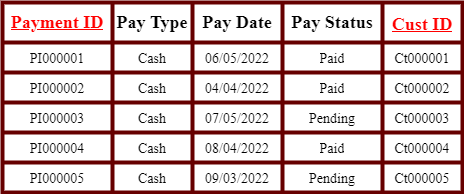

The diagram above was exported from draw.io. Its source (the exported page's mxGraphModel, read from the mxfile embedded in the PNG):
<mxGraphModel dx="1108" dy="563" grid="1" gridSize="10" guides="1" tooltips="1" connect="1" arrows="1" fold="1" page="1" pageScale="1" pageWidth="850" pageHeight="1100" math="0" shadow="0">
  <root>
    <mxCell id="0" />
    <mxCell id="1" parent="0" />
    <mxCell id="JvFeLf2-WqrRbN9j43TB-1" value="" style="shape=table;startSize=0;container=1;collapsible=0;childLayout=tableLayout;fontFamily=Times New Roman;fontSize=18;fontColor=#000000;strokeWidth=4;strokeColor=#660000;" parent="1" vertex="1">
      <mxGeometry x="30" y="330" width="460" height="190" as="geometry" />
    </mxCell>
    <mxCell id="JvFeLf2-WqrRbN9j43TB-2" value="" style="shape=tableRow;horizontal=0;startSize=0;swimlaneHead=0;swimlaneBody=0;top=0;left=0;bottom=0;right=0;collapsible=0;dropTarget=0;fillColor=none;points=[[0,0.5],[1,0.5]];portConstraint=eastwest;fontFamily=Times New Roman;fontSize=18;fontColor=#000000;strokeWidth=2;" parent="JvFeLf2-WqrRbN9j43TB-1" vertex="1">
      <mxGeometry width="460" height="40" as="geometry" />
    </mxCell>
    <mxCell id="JvFeLf2-WqrRbN9j43TB-3" value="&lt;font color=&quot;#ff0000&quot;&gt;&lt;u&gt;&lt;b&gt;Payment ID&lt;/b&gt;&lt;/u&gt;&lt;/font&gt;" style="shape=partialRectangle;html=1;whiteSpace=wrap;connectable=0;overflow=hidden;fillColor=none;top=0;left=0;bottom=0;right=0;pointerEvents=1;fontFamily=Times New Roman;fontSize=18;fontColor=#000000;strokeWidth=2;" parent="JvFeLf2-WqrRbN9j43TB-2" vertex="1">
      <mxGeometry width="110" height="40" as="geometry">
        <mxRectangle width="110" height="40" as="alternateBounds" />
      </mxGeometry>
    </mxCell>
    <mxCell id="JvFeLf2-WqrRbN9j43TB-4" value="&lt;b&gt;Pay Type&lt;/b&gt;" style="shape=partialRectangle;html=1;whiteSpace=wrap;connectable=0;overflow=hidden;fillColor=none;top=0;left=0;bottom=0;right=0;pointerEvents=1;fontFamily=Times New Roman;fontSize=18;fontColor=#000000;strokeWidth=2;" parent="JvFeLf2-WqrRbN9j43TB-2" vertex="1">
      <mxGeometry x="110" width="80" height="40" as="geometry">
        <mxRectangle width="80" height="40" as="alternateBounds" />
      </mxGeometry>
    </mxCell>
    <mxCell id="JvFeLf2-WqrRbN9j43TB-5" value="&lt;b&gt;Pay Date&lt;/b&gt;" style="shape=partialRectangle;html=1;whiteSpace=wrap;connectable=0;overflow=hidden;fillColor=none;top=0;left=0;bottom=0;right=0;pointerEvents=1;fontFamily=Times New Roman;fontSize=18;fontColor=#000000;strokeWidth=2;" parent="JvFeLf2-WqrRbN9j43TB-2" vertex="1">
      <mxGeometry x="190" width="90" height="40" as="geometry">
        <mxRectangle width="90" height="40" as="alternateBounds" />
      </mxGeometry>
    </mxCell>
    <mxCell id="JvFeLf2-WqrRbN9j43TB-6" value="&lt;b&gt;Pay Status&lt;/b&gt;" style="shape=partialRectangle;html=1;whiteSpace=wrap;connectable=0;overflow=hidden;fillColor=none;top=0;left=0;bottom=0;right=0;pointerEvents=1;fontFamily=Times New Roman;fontSize=18;fontColor=#000000;strokeWidth=2;" parent="JvFeLf2-WqrRbN9j43TB-2" vertex="1">
      <mxGeometry x="280" width="100" height="40" as="geometry">
        <mxRectangle width="100" height="40" as="alternateBounds" />
      </mxGeometry>
    </mxCell>
    <mxCell id="JvFeLf2-WqrRbN9j43TB-7" value="&lt;b style=&quot;font-family: Helvetica; font-size: 24px;&quot;&gt;&lt;font style=&quot;font-size: 18px;&quot; face=&quot;Times New Roman&quot; color=&quot;#ff0000&quot;&gt;&lt;u&gt;Cust ID&lt;/u&gt;&lt;/font&gt;&lt;/b&gt;" style="shape=partialRectangle;html=1;whiteSpace=wrap;connectable=0;overflow=hidden;fillColor=none;top=0;left=0;bottom=0;right=0;pointerEvents=1;fontFamily=Times New Roman;fontSize=18;fontColor=#000000;strokeWidth=2;" parent="JvFeLf2-WqrRbN9j43TB-2" vertex="1">
      <mxGeometry x="380" width="80" height="40" as="geometry">
        <mxRectangle width="80" height="40" as="alternateBounds" />
      </mxGeometry>
    </mxCell>
    <mxCell id="A6jr5Teqie9BTdz4e5Eq-1" style="shape=tableRow;horizontal=0;startSize=0;swimlaneHead=0;swimlaneBody=0;top=0;left=0;bottom=0;right=0;collapsible=0;dropTarget=0;fillColor=none;points=[[0,0.5],[1,0.5]];portConstraint=eastwest;fontFamily=Times New Roman;fontSize=18;fontColor=#000000;strokeWidth=2;" parent="JvFeLf2-WqrRbN9j43TB-1" vertex="1">
      <mxGeometry y="40" width="460" height="30" as="geometry" />
    </mxCell>
    <mxCell id="A6jr5Teqie9BTdz4e5Eq-2" value="&lt;font style=&quot;font-size: 14px;&quot;&gt;PI000001&lt;/font&gt;" style="shape=partialRectangle;html=1;whiteSpace=wrap;connectable=0;overflow=hidden;fillColor=none;top=0;left=0;bottom=0;right=0;pointerEvents=1;fontFamily=Times New Roman;fontSize=18;fontColor=#000000;strokeWidth=2;" parent="A6jr5Teqie9BTdz4e5Eq-1" vertex="1">
      <mxGeometry width="110" height="30" as="geometry">
        <mxRectangle width="110" height="30" as="alternateBounds" />
      </mxGeometry>
    </mxCell>
    <mxCell id="A6jr5Teqie9BTdz4e5Eq-3" value="&lt;font style=&quot;font-size: 14px;&quot;&gt;Cash&lt;/font&gt;" style="shape=partialRectangle;html=1;whiteSpace=wrap;connectable=0;overflow=hidden;fillColor=none;top=0;left=0;bottom=0;right=0;pointerEvents=1;fontFamily=Times New Roman;fontSize=18;fontColor=#000000;strokeWidth=2;" parent="A6jr5Teqie9BTdz4e5Eq-1" vertex="1">
      <mxGeometry x="110" width="80" height="30" as="geometry">
        <mxRectangle width="80" height="30" as="alternateBounds" />
      </mxGeometry>
    </mxCell>
    <mxCell id="A6jr5Teqie9BTdz4e5Eq-4" value="&lt;span style=&quot;font-size: 14px;&quot;&gt;06/05/2022&lt;/span&gt;" style="shape=partialRectangle;html=1;whiteSpace=wrap;connectable=0;overflow=hidden;fillColor=none;top=0;left=0;bottom=0;right=0;pointerEvents=1;fontFamily=Times New Roman;fontSize=18;fontColor=#000000;strokeWidth=2;" parent="A6jr5Teqie9BTdz4e5Eq-1" vertex="1">
      <mxGeometry x="190" width="90" height="30" as="geometry">
        <mxRectangle width="90" height="30" as="alternateBounds" />
      </mxGeometry>
    </mxCell>
    <mxCell id="A6jr5Teqie9BTdz4e5Eq-5" value="&lt;font style=&quot;font-size: 14px;&quot;&gt;Paid&lt;/font&gt;" style="shape=partialRectangle;html=1;whiteSpace=wrap;connectable=0;overflow=hidden;fillColor=none;top=0;left=0;bottom=0;right=0;pointerEvents=1;fontFamily=Times New Roman;fontSize=18;fontColor=#000000;strokeWidth=2;" parent="A6jr5Teqie9BTdz4e5Eq-1" vertex="1">
      <mxGeometry x="280" width="100" height="30" as="geometry">
        <mxRectangle width="100" height="30" as="alternateBounds" />
      </mxGeometry>
    </mxCell>
    <mxCell id="A6jr5Teqie9BTdz4e5Eq-6" value="&lt;span style=&quot;font-size: 14px;&quot;&gt;Ct000001&lt;/span&gt;" style="shape=partialRectangle;html=1;whiteSpace=wrap;connectable=0;overflow=hidden;fillColor=none;top=0;left=0;bottom=0;right=0;pointerEvents=1;fontFamily=Times New Roman;fontSize=18;fontColor=#000000;strokeWidth=2;" parent="A6jr5Teqie9BTdz4e5Eq-1" vertex="1">
      <mxGeometry x="380" width="80" height="30" as="geometry">
        <mxRectangle width="80" height="30" as="alternateBounds" />
      </mxGeometry>
    </mxCell>
    <mxCell id="A6jr5Teqie9BTdz4e5Eq-7" style="shape=tableRow;horizontal=0;startSize=0;swimlaneHead=0;swimlaneBody=0;top=0;left=0;bottom=0;right=0;collapsible=0;dropTarget=0;fillColor=none;points=[[0,0.5],[1,0.5]];portConstraint=eastwest;fontFamily=Times New Roman;fontSize=18;fontColor=#000000;strokeWidth=2;" parent="JvFeLf2-WqrRbN9j43TB-1" vertex="1">
      <mxGeometry y="70" width="460" height="30" as="geometry" />
    </mxCell>
    <mxCell id="A6jr5Teqie9BTdz4e5Eq-8" value="&lt;span style=&quot;font-size: 14px;&quot;&gt;PI000002&lt;/span&gt;" style="shape=partialRectangle;html=1;whiteSpace=wrap;connectable=0;overflow=hidden;fillColor=none;top=0;left=0;bottom=0;right=0;pointerEvents=1;fontFamily=Times New Roman;fontSize=18;fontColor=#000000;strokeWidth=2;" parent="A6jr5Teqie9BTdz4e5Eq-7" vertex="1">
      <mxGeometry width="110" height="30" as="geometry">
        <mxRectangle width="110" height="30" as="alternateBounds" />
      </mxGeometry>
    </mxCell>
    <mxCell id="A6jr5Teqie9BTdz4e5Eq-9" value="&lt;span style=&quot;font-size: 14px;&quot;&gt;Cash&lt;/span&gt;" style="shape=partialRectangle;html=1;whiteSpace=wrap;connectable=0;overflow=hidden;fillColor=none;top=0;left=0;bottom=0;right=0;pointerEvents=1;fontFamily=Times New Roman;fontSize=18;fontColor=#000000;strokeWidth=2;" parent="A6jr5Teqie9BTdz4e5Eq-7" vertex="1">
      <mxGeometry x="110" width="80" height="30" as="geometry">
        <mxRectangle width="80" height="30" as="alternateBounds" />
      </mxGeometry>
    </mxCell>
    <mxCell id="A6jr5Teqie9BTdz4e5Eq-10" value="&lt;span style=&quot;font-size: 14px;&quot;&gt;04/04/2022&lt;/span&gt;" style="shape=partialRectangle;html=1;whiteSpace=wrap;connectable=0;overflow=hidden;fillColor=none;top=0;left=0;bottom=0;right=0;pointerEvents=1;fontFamily=Times New Roman;fontSize=18;fontColor=#000000;strokeWidth=2;" parent="A6jr5Teqie9BTdz4e5Eq-7" vertex="1">
      <mxGeometry x="190" width="90" height="30" as="geometry">
        <mxRectangle width="90" height="30" as="alternateBounds" />
      </mxGeometry>
    </mxCell>
    <mxCell id="A6jr5Teqie9BTdz4e5Eq-11" value="&lt;span style=&quot;font-size: 14px;&quot;&gt;Paid&lt;/span&gt;" style="shape=partialRectangle;html=1;whiteSpace=wrap;connectable=0;overflow=hidden;fillColor=none;top=0;left=0;bottom=0;right=0;pointerEvents=1;fontFamily=Times New Roman;fontSize=18;fontColor=#000000;strokeWidth=2;" parent="A6jr5Teqie9BTdz4e5Eq-7" vertex="1">
      <mxGeometry x="280" width="100" height="30" as="geometry">
        <mxRectangle width="100" height="30" as="alternateBounds" />
      </mxGeometry>
    </mxCell>
    <mxCell id="A6jr5Teqie9BTdz4e5Eq-12" value="&lt;span style=&quot;font-size: 14px;&quot;&gt;Ct000002&lt;/span&gt;" style="shape=partialRectangle;html=1;whiteSpace=wrap;connectable=0;overflow=hidden;fillColor=none;top=0;left=0;bottom=0;right=0;pointerEvents=1;fontFamily=Times New Roman;fontSize=18;fontColor=#000000;strokeWidth=2;" parent="A6jr5Teqie9BTdz4e5Eq-7" vertex="1">
      <mxGeometry x="380" width="80" height="30" as="geometry">
        <mxRectangle width="80" height="30" as="alternateBounds" />
      </mxGeometry>
    </mxCell>
    <mxCell id="A6jr5Teqie9BTdz4e5Eq-13" style="shape=tableRow;horizontal=0;startSize=0;swimlaneHead=0;swimlaneBody=0;top=0;left=0;bottom=0;right=0;collapsible=0;dropTarget=0;fillColor=none;points=[[0,0.5],[1,0.5]];portConstraint=eastwest;fontFamily=Times New Roman;fontSize=18;fontColor=#000000;strokeWidth=2;" parent="JvFeLf2-WqrRbN9j43TB-1" vertex="1">
      <mxGeometry y="100" width="460" height="30" as="geometry" />
    </mxCell>
    <mxCell id="A6jr5Teqie9BTdz4e5Eq-14" value="&lt;span style=&quot;font-size: 14px;&quot;&gt;PI000003&lt;/span&gt;" style="shape=partialRectangle;html=1;whiteSpace=wrap;connectable=0;overflow=hidden;fillColor=none;top=0;left=0;bottom=0;right=0;pointerEvents=1;fontFamily=Times New Roman;fontSize=18;fontColor=#000000;strokeWidth=2;" parent="A6jr5Teqie9BTdz4e5Eq-13" vertex="1">
      <mxGeometry width="110" height="30" as="geometry">
        <mxRectangle width="110" height="30" as="alternateBounds" />
      </mxGeometry>
    </mxCell>
    <mxCell id="A6jr5Teqie9BTdz4e5Eq-15" value="&lt;span style=&quot;font-size: 14px;&quot;&gt;Cash&lt;/span&gt;" style="shape=partialRectangle;html=1;whiteSpace=wrap;connectable=0;overflow=hidden;fillColor=none;top=0;left=0;bottom=0;right=0;pointerEvents=1;fontFamily=Times New Roman;fontSize=18;fontColor=#000000;strokeWidth=2;" parent="A6jr5Teqie9BTdz4e5Eq-13" vertex="1">
      <mxGeometry x="110" width="80" height="30" as="geometry">
        <mxRectangle width="80" height="30" as="alternateBounds" />
      </mxGeometry>
    </mxCell>
    <mxCell id="A6jr5Teqie9BTdz4e5Eq-16" value="&lt;span style=&quot;font-size: 14px;&quot;&gt;07/05/2022&lt;/span&gt;" style="shape=partialRectangle;html=1;whiteSpace=wrap;connectable=0;overflow=hidden;fillColor=none;top=0;left=0;bottom=0;right=0;pointerEvents=1;fontFamily=Times New Roman;fontSize=18;fontColor=#000000;strokeWidth=2;" parent="A6jr5Teqie9BTdz4e5Eq-13" vertex="1">
      <mxGeometry x="190" width="90" height="30" as="geometry">
        <mxRectangle width="90" height="30" as="alternateBounds" />
      </mxGeometry>
    </mxCell>
    <mxCell id="A6jr5Teqie9BTdz4e5Eq-17" value="&lt;span style=&quot;font-size: 14px;&quot;&gt;Pending&lt;/span&gt;" style="shape=partialRectangle;html=1;whiteSpace=wrap;connectable=0;overflow=hidden;fillColor=none;top=0;left=0;bottom=0;right=0;pointerEvents=1;fontFamily=Times New Roman;fontSize=18;fontColor=#000000;strokeWidth=2;" parent="A6jr5Teqie9BTdz4e5Eq-13" vertex="1">
      <mxGeometry x="280" width="100" height="30" as="geometry">
        <mxRectangle width="100" height="30" as="alternateBounds" />
      </mxGeometry>
    </mxCell>
    <mxCell id="A6jr5Teqie9BTdz4e5Eq-18" value="&lt;span style=&quot;font-size: 14px;&quot;&gt;Ct000003&lt;/span&gt;" style="shape=partialRectangle;html=1;whiteSpace=wrap;connectable=0;overflow=hidden;fillColor=none;top=0;left=0;bottom=0;right=0;pointerEvents=1;fontFamily=Times New Roman;fontSize=18;fontColor=#000000;strokeWidth=2;" parent="A6jr5Teqie9BTdz4e5Eq-13" vertex="1">
      <mxGeometry x="380" width="80" height="30" as="geometry">
        <mxRectangle width="80" height="30" as="alternateBounds" />
      </mxGeometry>
    </mxCell>
    <mxCell id="A6jr5Teqie9BTdz4e5Eq-19" style="shape=tableRow;horizontal=0;startSize=0;swimlaneHead=0;swimlaneBody=0;top=0;left=0;bottom=0;right=0;collapsible=0;dropTarget=0;fillColor=none;points=[[0,0.5],[1,0.5]];portConstraint=eastwest;fontFamily=Times New Roman;fontSize=18;fontColor=#000000;strokeWidth=2;" parent="JvFeLf2-WqrRbN9j43TB-1" vertex="1">
      <mxGeometry y="130" width="460" height="30" as="geometry" />
    </mxCell>
    <mxCell id="A6jr5Teqie9BTdz4e5Eq-20" value="&lt;span style=&quot;font-size: 14px;&quot;&gt;PI000004&lt;/span&gt;" style="shape=partialRectangle;html=1;whiteSpace=wrap;connectable=0;overflow=hidden;fillColor=none;top=0;left=0;bottom=0;right=0;pointerEvents=1;fontFamily=Times New Roman;fontSize=18;fontColor=#000000;strokeWidth=2;" parent="A6jr5Teqie9BTdz4e5Eq-19" vertex="1">
      <mxGeometry width="110" height="30" as="geometry">
        <mxRectangle width="110" height="30" as="alternateBounds" />
      </mxGeometry>
    </mxCell>
    <mxCell id="A6jr5Teqie9BTdz4e5Eq-21" value="&lt;span style=&quot;font-size: 14px;&quot;&gt;Cash&lt;/span&gt;" style="shape=partialRectangle;html=1;whiteSpace=wrap;connectable=0;overflow=hidden;fillColor=none;top=0;left=0;bottom=0;right=0;pointerEvents=1;fontFamily=Times New Roman;fontSize=18;fontColor=#000000;strokeWidth=2;" parent="A6jr5Teqie9BTdz4e5Eq-19" vertex="1">
      <mxGeometry x="110" width="80" height="30" as="geometry">
        <mxRectangle width="80" height="30" as="alternateBounds" />
      </mxGeometry>
    </mxCell>
    <mxCell id="A6jr5Teqie9BTdz4e5Eq-22" value="&lt;span style=&quot;font-size: 14px;&quot;&gt;08/04/2022&lt;/span&gt;" style="shape=partialRectangle;html=1;whiteSpace=wrap;connectable=0;overflow=hidden;fillColor=none;top=0;left=0;bottom=0;right=0;pointerEvents=1;fontFamily=Times New Roman;fontSize=18;fontColor=#000000;strokeWidth=2;" parent="A6jr5Teqie9BTdz4e5Eq-19" vertex="1">
      <mxGeometry x="190" width="90" height="30" as="geometry">
        <mxRectangle width="90" height="30" as="alternateBounds" />
      </mxGeometry>
    </mxCell>
    <mxCell id="A6jr5Teqie9BTdz4e5Eq-23" value="&lt;span style=&quot;font-size: 14px;&quot;&gt;Paid&lt;/span&gt;" style="shape=partialRectangle;html=1;whiteSpace=wrap;connectable=0;overflow=hidden;fillColor=none;top=0;left=0;bottom=0;right=0;pointerEvents=1;fontFamily=Times New Roman;fontSize=18;fontColor=#000000;strokeWidth=2;" parent="A6jr5Teqie9BTdz4e5Eq-19" vertex="1">
      <mxGeometry x="280" width="100" height="30" as="geometry">
        <mxRectangle width="100" height="30" as="alternateBounds" />
      </mxGeometry>
    </mxCell>
    <mxCell id="A6jr5Teqie9BTdz4e5Eq-24" value="&lt;span style=&quot;font-size: 14px;&quot;&gt;Ct000004&lt;/span&gt;" style="shape=partialRectangle;html=1;whiteSpace=wrap;connectable=0;overflow=hidden;fillColor=none;top=0;left=0;bottom=0;right=0;pointerEvents=1;fontFamily=Times New Roman;fontSize=18;fontColor=#000000;strokeWidth=2;" parent="A6jr5Teqie9BTdz4e5Eq-19" vertex="1">
      <mxGeometry x="380" width="80" height="30" as="geometry">
        <mxRectangle width="80" height="30" as="alternateBounds" />
      </mxGeometry>
    </mxCell>
    <mxCell id="A6jr5Teqie9BTdz4e5Eq-25" style="shape=tableRow;horizontal=0;startSize=0;swimlaneHead=0;swimlaneBody=0;top=0;left=0;bottom=0;right=0;collapsible=0;dropTarget=0;fillColor=none;points=[[0,0.5],[1,0.5]];portConstraint=eastwest;fontFamily=Times New Roman;fontSize=18;fontColor=#000000;strokeWidth=2;" parent="JvFeLf2-WqrRbN9j43TB-1" vertex="1">
      <mxGeometry y="160" width="460" height="30" as="geometry" />
    </mxCell>
    <mxCell id="A6jr5Teqie9BTdz4e5Eq-26" value="&lt;span style=&quot;font-size: 14px;&quot;&gt;PI000005&lt;/span&gt;" style="shape=partialRectangle;html=1;whiteSpace=wrap;connectable=0;overflow=hidden;fillColor=none;top=0;left=0;bottom=0;right=0;pointerEvents=1;fontFamily=Times New Roman;fontSize=18;fontColor=#000000;strokeWidth=2;" parent="A6jr5Teqie9BTdz4e5Eq-25" vertex="1">
      <mxGeometry width="110" height="30" as="geometry">
        <mxRectangle width="110" height="30" as="alternateBounds" />
      </mxGeometry>
    </mxCell>
    <mxCell id="A6jr5Teqie9BTdz4e5Eq-27" value="&lt;span style=&quot;font-size: 14px;&quot;&gt;Cash&lt;/span&gt;" style="shape=partialRectangle;html=1;whiteSpace=wrap;connectable=0;overflow=hidden;fillColor=none;top=0;left=0;bottom=0;right=0;pointerEvents=1;fontFamily=Times New Roman;fontSize=18;fontColor=#000000;strokeWidth=2;" parent="A6jr5Teqie9BTdz4e5Eq-25" vertex="1">
      <mxGeometry x="110" width="80" height="30" as="geometry">
        <mxRectangle width="80" height="30" as="alternateBounds" />
      </mxGeometry>
    </mxCell>
    <mxCell id="A6jr5Teqie9BTdz4e5Eq-28" value="&lt;span style=&quot;font-size: 14px;&quot;&gt;09/03/2022&lt;/span&gt;" style="shape=partialRectangle;html=1;whiteSpace=wrap;connectable=0;overflow=hidden;fillColor=none;top=0;left=0;bottom=0;right=0;pointerEvents=1;fontFamily=Times New Roman;fontSize=18;fontColor=#000000;strokeWidth=2;" parent="A6jr5Teqie9BTdz4e5Eq-25" vertex="1">
      <mxGeometry x="190" width="90" height="30" as="geometry">
        <mxRectangle width="90" height="30" as="alternateBounds" />
      </mxGeometry>
    </mxCell>
    <mxCell id="A6jr5Teqie9BTdz4e5Eq-29" value="&lt;span style=&quot;font-size: 14px;&quot;&gt;Pending&lt;/span&gt;" style="shape=partialRectangle;html=1;whiteSpace=wrap;connectable=0;overflow=hidden;fillColor=none;top=0;left=0;bottom=0;right=0;pointerEvents=1;fontFamily=Times New Roman;fontSize=18;fontColor=#000000;strokeWidth=2;" parent="A6jr5Teqie9BTdz4e5Eq-25" vertex="1">
      <mxGeometry x="280" width="100" height="30" as="geometry">
        <mxRectangle width="100" height="30" as="alternateBounds" />
      </mxGeometry>
    </mxCell>
    <mxCell id="A6jr5Teqie9BTdz4e5Eq-30" value="&lt;span style=&quot;font-size: 14px;&quot;&gt;Ct000005&lt;/span&gt;" style="shape=partialRectangle;html=1;whiteSpace=wrap;connectable=0;overflow=hidden;fillColor=none;top=0;left=0;bottom=0;right=0;pointerEvents=1;fontFamily=Times New Roman;fontSize=18;fontColor=#000000;strokeWidth=2;" parent="A6jr5Teqie9BTdz4e5Eq-25" vertex="1">
      <mxGeometry x="380" width="80" height="30" as="geometry">
        <mxRectangle width="80" height="30" as="alternateBounds" />
      </mxGeometry>
    </mxCell>
  </root>
</mxGraphModel>